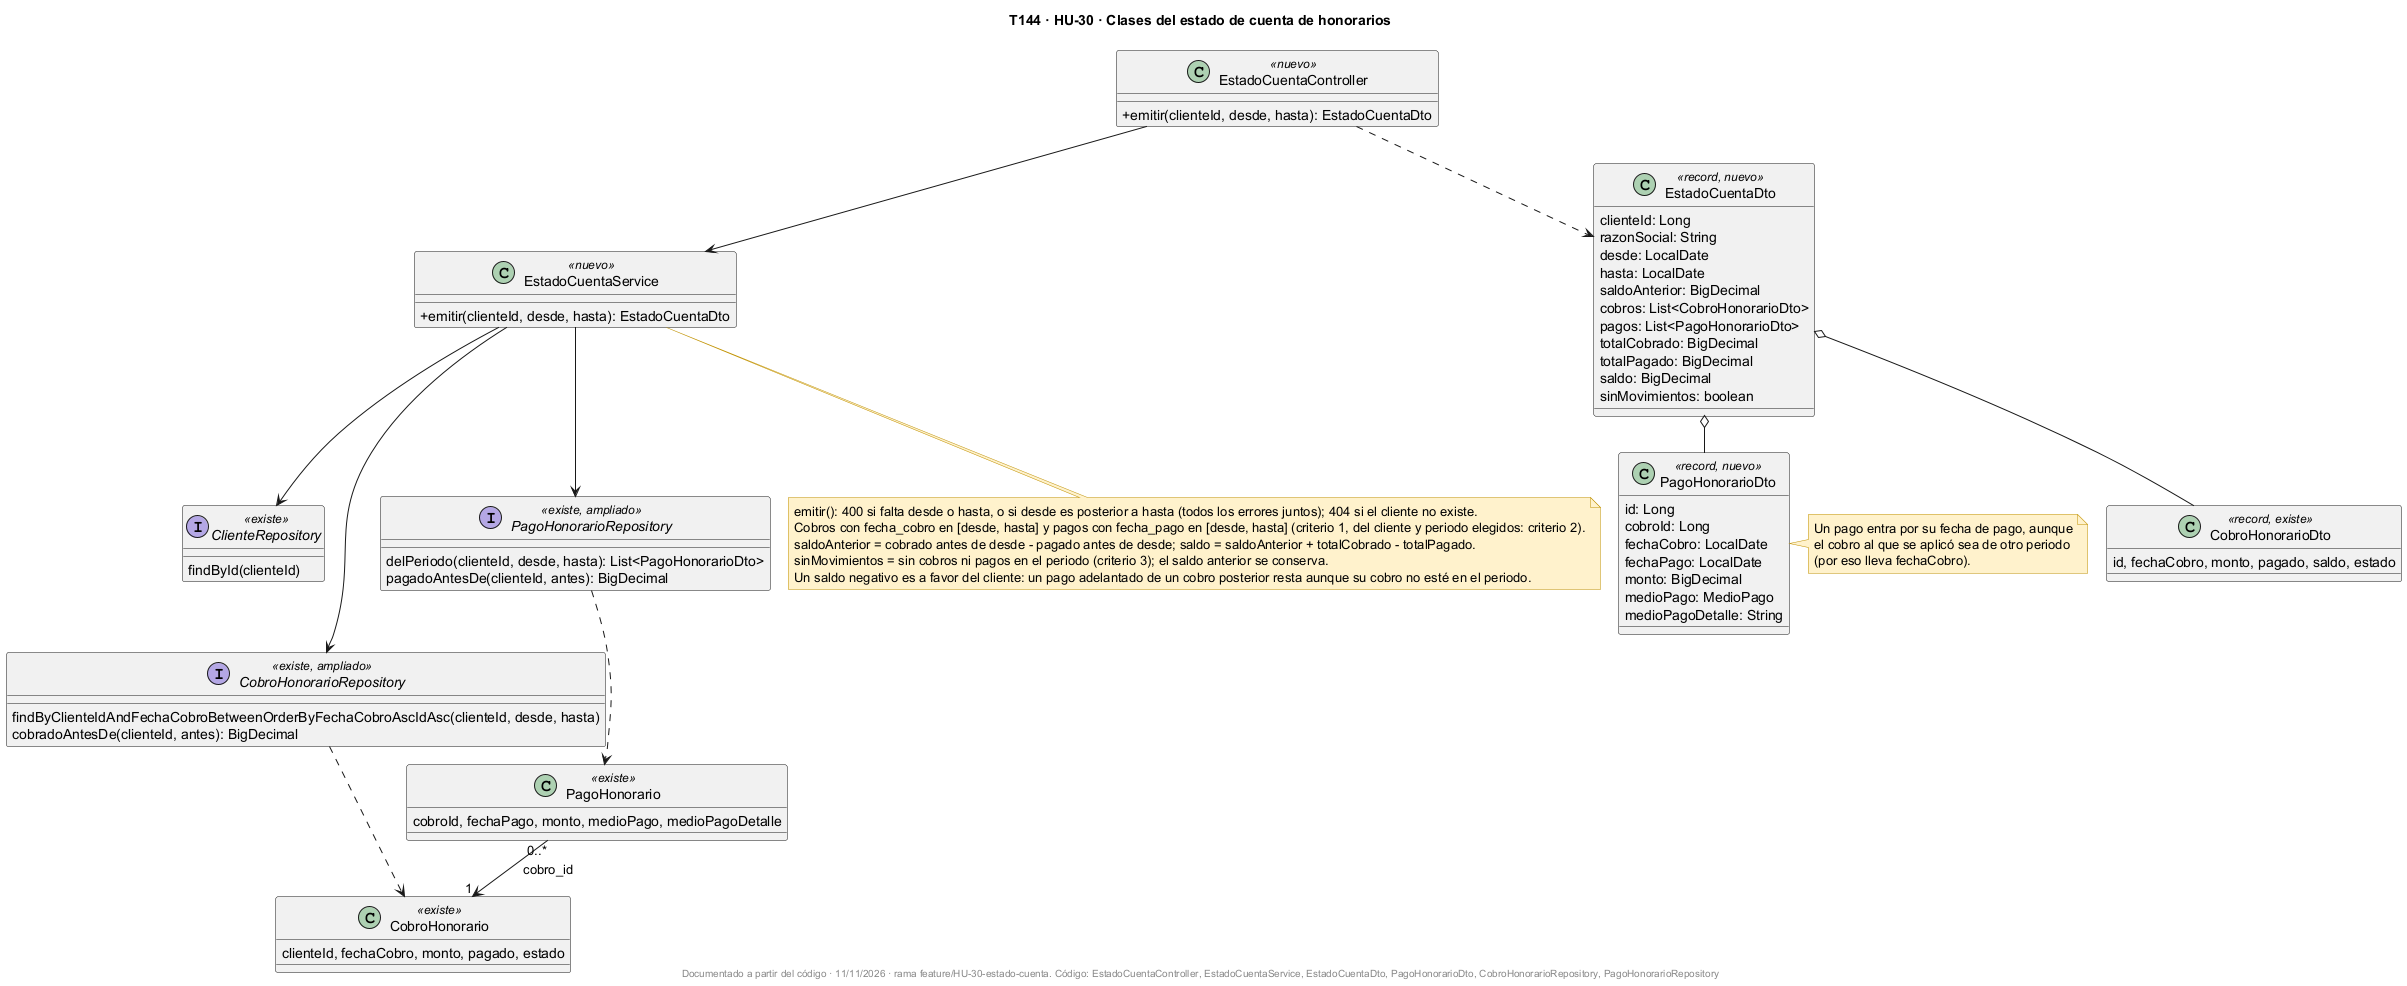

The diagram above was rendered by PlantUML. Its source (embedded in the PNG):
@startuml
!pragma layout smetana
title T144 · HU-30 · Clases del estado de cuenta de honorarios
skinparam classAttributeIconSize 0
skinparam shadowing false
skinparam noteBackgroundColor #FFF2CC
skinparam noteBorderColor #BF9000

class EstadoCuentaController <<nuevo>> {
  +emitir(clienteId, desde, hasta): EstadoCuentaDto
}

class EstadoCuentaService <<nuevo>> {
  +emitir(clienteId, desde, hasta): EstadoCuentaDto
}

class EstadoCuentaDto <<record, nuevo>> {
  clienteId: Long
  razonSocial: String
  desde: LocalDate
  hasta: LocalDate
  saldoAnterior: BigDecimal
  cobros: List<CobroHonorarioDto>
  pagos: List<PagoHonorarioDto>
  totalCobrado: BigDecimal
  totalPagado: BigDecimal
  saldo: BigDecimal
  sinMovimientos: boolean
}

class PagoHonorarioDto <<record, nuevo>> {
  id: Long
  cobroId: Long
  fechaCobro: LocalDate
  fechaPago: LocalDate
  monto: BigDecimal
  medioPago: MedioPago
  medioPagoDetalle: String
}

class CobroHonorarioDto <<record, existe>> {
  id, fechaCobro, monto, pagado, saldo, estado
}

interface ClienteRepository <<existe>> {
  findById(clienteId)
}

interface CobroHonorarioRepository <<existe, ampliado>> {
  findByClienteIdAndFechaCobroBetweenOrderByFechaCobroAscIdAsc(clienteId, desde, hasta)
  cobradoAntesDe(clienteId, antes): BigDecimal
}

interface PagoHonorarioRepository <<existe, ampliado>> {
  delPeriodo(clienteId, desde, hasta): List<PagoHonorarioDto>
  pagadoAntesDe(clienteId, antes): BigDecimal
}

class CobroHonorario <<existe>> {
  clienteId, fechaCobro, monto, pagado, estado
}

class PagoHonorario <<existe>> {
  cobroId, fechaPago, monto, medioPago, medioPagoDetalle
}

EstadoCuentaController --> EstadoCuentaService
EstadoCuentaController ..> EstadoCuentaDto
EstadoCuentaService --> ClienteRepository
EstadoCuentaService --> CobroHonorarioRepository
EstadoCuentaService --> PagoHonorarioRepository
EstadoCuentaDto o-- CobroHonorarioDto
EstadoCuentaDto o-- PagoHonorarioDto
CobroHonorarioRepository ..> CobroHonorario
PagoHonorarioRepository ..> PagoHonorario
PagoHonorario "0..*" --> "1" CobroHonorario : cobro_id

note bottom of EstadoCuentaService
  emitir(): 400 si falta desde o hasta, o si desde es posterior a hasta (todos los errores juntos); 404 si el cliente no existe.
  Cobros con fecha_cobro en [desde, hasta] y pagos con fecha_pago en [desde, hasta] (criterio 1, del cliente y periodo elegidos: criterio 2).
  saldoAnterior = cobrado antes de desde - pagado antes de desde; saldo = saldoAnterior + totalCobrado - totalPagado.
  sinMovimientos = sin cobros ni pagos en el periodo (criterio 3); el saldo anterior se conserva.
  Un saldo negativo es a favor del cliente: un pago adelantado de un cobro posterior resta aunque su cobro no esté en el periodo.
end note

note right of PagoHonorarioDto
  Un pago entra por su fecha de pago, aunque
  el cobro al que se aplicó sea de otro periodo
  (por eso lleva fechaCobro).
end note

footer Documentado a partir del código · 11/11/2026 · rama feature/HU-30-estado-cuenta. Código: EstadoCuentaController, EstadoCuentaService, EstadoCuentaDto, PagoHonorarioDto, CobroHonorarioRepository, PagoHonorarioRepository
@enduml